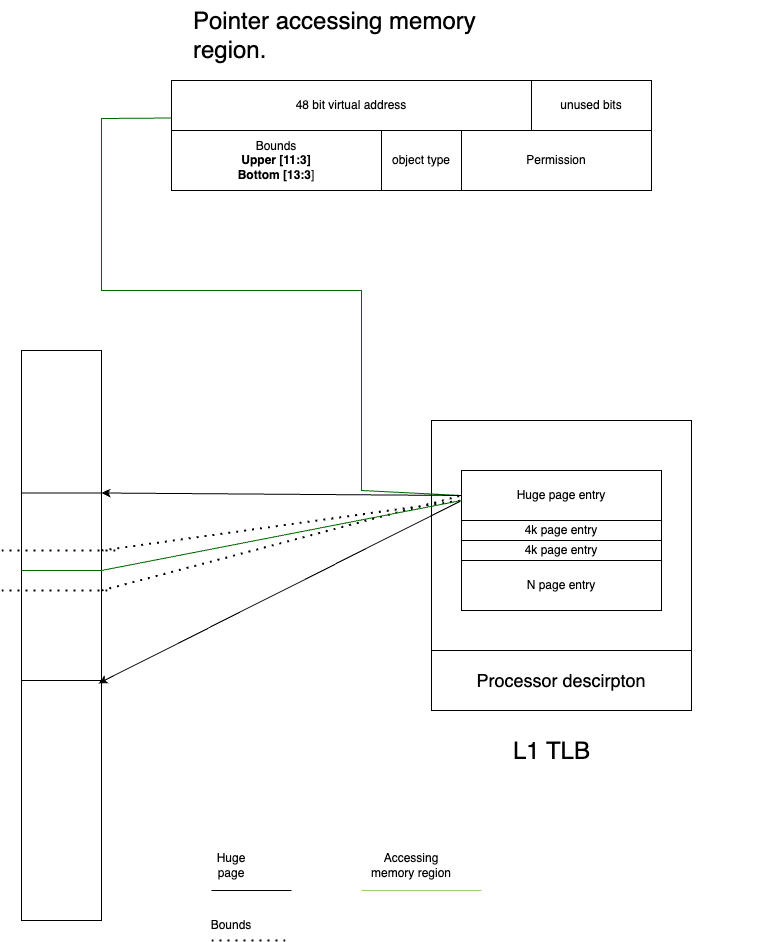

The diagram above was exported from draw.io. Its source (the exported page's mxGraphModel, read from the mxfile embedded in the PNG):
<mxGraphModel dx="1194" dy="612" grid="1" gridSize="10" guides="1" tooltips="1" connect="1" arrows="1" fold="1" page="1" pageScale="1" pageWidth="827" pageHeight="1169" math="0" shadow="0">
  <root>
    <mxCell id="0" />
    <mxCell id="1" parent="0" />
    <mxCell id="fsNtkcRwd-RCCKqtk2sz-1" value="" style="rounded=0;whiteSpace=wrap;html=1;" parent="1" vertex="1">
      <mxGeometry x="130" y="490" width="80" height="570" as="geometry" />
    </mxCell>
    <mxCell id="fsNtkcRwd-RCCKqtk2sz-2" value="" style="rounded=0;whiteSpace=wrap;html=1;" parent="1" vertex="1">
      <mxGeometry x="280" y="220" width="480" height="110" as="geometry" />
    </mxCell>
    <mxCell id="fsNtkcRwd-RCCKqtk2sz-3" value="48 bit virtual address" style="rounded=0;whiteSpace=wrap;html=1;" parent="1" vertex="1">
      <mxGeometry x="280" y="220" width="360" height="50" as="geometry" />
    </mxCell>
    <mxCell id="fsNtkcRwd-RCCKqtk2sz-4" value="unused bits" style="rounded=0;whiteSpace=wrap;html=1;" parent="1" vertex="1">
      <mxGeometry x="640" y="220" width="120" height="50" as="geometry" />
    </mxCell>
    <mxCell id="fsNtkcRwd-RCCKqtk2sz-5" value="Bounds&lt;div&gt;&lt;b&gt;Upper [11:3]&lt;/b&gt;&lt;/div&gt;&lt;div&gt;&lt;b&gt;Bottom [13:3&lt;/b&gt;]&lt;/div&gt;" style="rounded=0;whiteSpace=wrap;html=1;" parent="1" vertex="1">
      <mxGeometry x="280" y="270" width="210" height="60" as="geometry" />
    </mxCell>
    <mxCell id="fsNtkcRwd-RCCKqtk2sz-6" value="object type" style="rounded=0;whiteSpace=wrap;html=1;" parent="1" vertex="1">
      <mxGeometry x="490" y="270" width="80" height="60" as="geometry" />
    </mxCell>
    <mxCell id="fsNtkcRwd-RCCKqtk2sz-7" value="Permission" style="rounded=0;whiteSpace=wrap;html=1;" parent="1" vertex="1">
      <mxGeometry x="570" y="270" width="190" height="60" as="geometry" />
    </mxCell>
    <mxCell id="fsNtkcRwd-RCCKqtk2sz-8" value="" style="rounded=0;whiteSpace=wrap;html=1;" parent="1" vertex="1">
      <mxGeometry x="540" y="560" width="260" height="290" as="geometry" />
    </mxCell>
    <mxCell id="fsNtkcRwd-RCCKqtk2sz-9" value="" style="rounded=0;whiteSpace=wrap;html=1;" parent="1" vertex="1">
      <mxGeometry x="570" y="610" width="200" height="140" as="geometry" />
    </mxCell>
    <mxCell id="fsNtkcRwd-RCCKqtk2sz-10" value="Huge page entry" style="rounded=0;whiteSpace=wrap;html=1;" parent="1" vertex="1">
      <mxGeometry x="570" y="610" width="200" height="50" as="geometry" />
    </mxCell>
    <mxCell id="fsNtkcRwd-RCCKqtk2sz-11" value="&lt;font style=&quot;font-size: 18px;&quot;&gt;Processor descirpton&lt;/font&gt;" style="rounded=0;whiteSpace=wrap;html=1;" parent="1" vertex="1">
      <mxGeometry x="540" y="790" width="260" height="60" as="geometry" />
    </mxCell>
    <mxCell id="fsNtkcRwd-RCCKqtk2sz-12" value="&lt;h1 style=&quot;margin-top: 0px;&quot;&gt;&lt;span style=&quot;font-weight: normal;&quot;&gt;Pointer accessing memory region.&lt;/span&gt;&lt;/h1&gt;" style="text;html=1;whiteSpace=wrap;overflow=hidden;rounded=0;" parent="1" vertex="1">
      <mxGeometry x="300" y="140" width="360" height="70" as="geometry" />
    </mxCell>
    <mxCell id="fsNtkcRwd-RCCKqtk2sz-13" value="4k page entry" style="rounded=0;whiteSpace=wrap;html=1;" parent="1" vertex="1">
      <mxGeometry x="570" y="660" width="200" height="20" as="geometry" />
    </mxCell>
    <mxCell id="fsNtkcRwd-RCCKqtk2sz-15" value="4k page entry" style="rounded=0;whiteSpace=wrap;html=1;" parent="1" vertex="1">
      <mxGeometry x="570" y="680" width="200" height="20" as="geometry" />
    </mxCell>
    <mxCell id="fsNtkcRwd-RCCKqtk2sz-16" value="N page entry" style="rounded=0;whiteSpace=wrap;html=1;" parent="1" vertex="1">
      <mxGeometry x="570" y="700" width="200" height="50" as="geometry" />
    </mxCell>
    <mxCell id="fsNtkcRwd-RCCKqtk2sz-17" value="&lt;h1 style=&quot;margin-top: 0px;&quot;&gt;&lt;span style=&quot;font-weight: normal;&quot;&gt;L1 TLB&lt;/span&gt;&lt;/h1&gt;" style="text;html=1;whiteSpace=wrap;overflow=hidden;rounded=0;" parent="1" vertex="1">
      <mxGeometry x="620" y="870" width="120" height="50" as="geometry" />
    </mxCell>
    <mxCell id="fsNtkcRwd-RCCKqtk2sz-18" value="" style="endArrow=none;html=1;rounded=0;exitX=0;exitY=0.25;exitDx=0;exitDy=0;entryX=1;entryY=0.25;entryDx=0;entryDy=0;" parent="1" source="fsNtkcRwd-RCCKqtk2sz-1" target="fsNtkcRwd-RCCKqtk2sz-1" edge="1">
      <mxGeometry width="50" height="50" relative="1" as="geometry">
        <mxPoint x="430" y="580" as="sourcePoint" />
        <mxPoint x="480" y="530" as="targetPoint" />
      </mxGeometry>
    </mxCell>
    <mxCell id="fsNtkcRwd-RCCKqtk2sz-19" value="" style="endArrow=none;html=1;rounded=0;" parent="1" edge="1">
      <mxGeometry width="50" height="50" relative="1" as="geometry">
        <mxPoint x="130" y="820" as="sourcePoint" />
        <mxPoint x="210" y="820" as="targetPoint" />
      </mxGeometry>
    </mxCell>
    <mxCell id="fsNtkcRwd-RCCKqtk2sz-20" value="" style="endArrow=none;html=1;rounded=0;entryX=0;entryY=0.75;entryDx=0;entryDy=0;exitX=0;exitY=0.5;exitDx=0;exitDy=0;fillColor=#97D077;strokeColor=light-dark(#006600,#FFFFFF);" parent="1" source="fsNtkcRwd-RCCKqtk2sz-10" target="fsNtkcRwd-RCCKqtk2sz-3" edge="1">
      <mxGeometry width="50" height="50" relative="1" as="geometry">
        <mxPoint x="480" y="660" as="sourcePoint" />
        <mxPoint x="480" y="530" as="targetPoint" />
        <Array as="points">
          <mxPoint x="470" y="630" />
          <mxPoint x="470" y="430" />
          <mxPoint x="210" y="430" />
          <mxPoint x="210" y="258" />
        </Array>
      </mxGeometry>
    </mxCell>
    <mxCell id="fsNtkcRwd-RCCKqtk2sz-21" value="" style="endArrow=classic;html=1;rounded=0;entryX=1;entryY=0.25;entryDx=0;entryDy=0;exitX=0;exitY=0.5;exitDx=0;exitDy=0;" parent="1" source="fsNtkcRwd-RCCKqtk2sz-10" target="fsNtkcRwd-RCCKqtk2sz-1" edge="1">
      <mxGeometry width="50" height="50" relative="1" as="geometry">
        <mxPoint x="430" y="580" as="sourcePoint" />
        <mxPoint x="480" y="530" as="targetPoint" />
      </mxGeometry>
    </mxCell>
    <mxCell id="fsNtkcRwd-RCCKqtk2sz-22" value="" style="endArrow=classic;html=1;rounded=0;entryX=0.964;entryY=0.584;entryDx=0;entryDy=0;entryPerimeter=0;" parent="1" target="fsNtkcRwd-RCCKqtk2sz-1" edge="1">
      <mxGeometry width="50" height="50" relative="1" as="geometry">
        <mxPoint x="570" y="640" as="sourcePoint" />
        <mxPoint x="480" y="530" as="targetPoint" />
      </mxGeometry>
    </mxCell>
    <mxCell id="fsNtkcRwd-RCCKqtk2sz-23" value="" style="endArrow=none;dashed=1;html=1;dashPattern=1 3;strokeWidth=2;rounded=0;" parent="1" edge="1">
      <mxGeometry width="50" height="50" relative="1" as="geometry">
        <mxPoint x="110" y="690" as="sourcePoint" />
        <mxPoint x="230" y="690" as="targetPoint" />
      </mxGeometry>
    </mxCell>
    <mxCell id="fsNtkcRwd-RCCKqtk2sz-24" value="" style="endArrow=none;dashed=1;html=1;dashPattern=1 3;strokeWidth=2;rounded=0;" parent="1" edge="1">
      <mxGeometry width="50" height="50" relative="1" as="geometry">
        <mxPoint x="110" y="730" as="sourcePoint" />
        <mxPoint x="220" y="730" as="targetPoint" />
      </mxGeometry>
    </mxCell>
    <mxCell id="fsNtkcRwd-RCCKqtk2sz-25" value="" style="endArrow=none;dashed=1;html=1;dashPattern=1 3;strokeWidth=2;rounded=0;" parent="1" edge="1">
      <mxGeometry width="50" height="50" relative="1" as="geometry">
        <mxPoint x="210" y="690" as="sourcePoint" />
        <mxPoint x="570" y="640" as="targetPoint" />
      </mxGeometry>
    </mxCell>
    <mxCell id="fsNtkcRwd-RCCKqtk2sz-26" value="" style="endArrow=none;dashed=1;html=1;dashPattern=1 3;strokeWidth=2;rounded=0;entryX=0;entryY=0.5;entryDx=0;entryDy=0;" parent="1" target="fsNtkcRwd-RCCKqtk2sz-10" edge="1">
      <mxGeometry width="50" height="50" relative="1" as="geometry">
        <mxPoint x="210" y="730" as="sourcePoint" />
        <mxPoint x="480" y="530" as="targetPoint" />
      </mxGeometry>
    </mxCell>
    <mxCell id="fsNtkcRwd-RCCKqtk2sz-27" value="" style="endArrow=none;html=1;rounded=0;strokeColor=light-dark(#006600,#FFFFFF);" parent="1" edge="1">
      <mxGeometry width="50" height="50" relative="1" as="geometry">
        <mxPoint x="210" y="710" as="sourcePoint" />
        <mxPoint x="570" y="640" as="targetPoint" />
      </mxGeometry>
    </mxCell>
    <mxCell id="fsNtkcRwd-RCCKqtk2sz-28" value="" style="endArrow=none;html=1;rounded=0;entryX=1.009;entryY=0.386;entryDx=0;entryDy=0;entryPerimeter=0;strokeColor=light-dark(#006600,#FFFFFF);" parent="1" target="fsNtkcRwd-RCCKqtk2sz-1" edge="1">
      <mxGeometry width="50" height="50" relative="1" as="geometry">
        <mxPoint x="130" y="710" as="sourcePoint" />
        <mxPoint x="480" y="530" as="targetPoint" />
      </mxGeometry>
    </mxCell>
    <mxCell id="fsNtkcRwd-RCCKqtk2sz-29" value="&lt;h1 style=&quot;margin-top: 0px;&quot;&gt;&lt;br&gt;&lt;/h1&gt;" style="text;html=1;whiteSpace=wrap;overflow=hidden;rounded=0;" parent="1" vertex="1">
      <mxGeometry x="520" y="480" width="360" height="70" as="geometry" />
    </mxCell>
    <mxCell id="fsNtkcRwd-RCCKqtk2sz-31" value="" style="endArrow=none;html=1;rounded=0;" parent="1" edge="1">
      <mxGeometry width="50" height="50" relative="1" as="geometry">
        <mxPoint x="320" y="1030" as="sourcePoint" />
        <mxPoint x="400" y="1030" as="targetPoint" />
      </mxGeometry>
    </mxCell>
    <mxCell id="fsNtkcRwd-RCCKqtk2sz-32" value="Huge page" style="text;html=1;align=center;verticalAlign=middle;whiteSpace=wrap;rounded=0;" parent="1" vertex="1">
      <mxGeometry x="310" y="990" width="60" height="30" as="geometry" />
    </mxCell>
    <mxCell id="fsNtkcRwd-RCCKqtk2sz-35" value="" style="endArrow=none;dashed=1;html=1;dashPattern=1 3;strokeWidth=2;rounded=0;" parent="1" edge="1">
      <mxGeometry width="50" height="50" relative="1" as="geometry">
        <mxPoint x="320" y="1080" as="sourcePoint" />
        <mxPoint x="400" y="1080" as="targetPoint" />
      </mxGeometry>
    </mxCell>
    <mxCell id="fsNtkcRwd-RCCKqtk2sz-36" value="Bounds" style="text;html=1;align=center;verticalAlign=middle;whiteSpace=wrap;rounded=0;" parent="1" vertex="1">
      <mxGeometry x="310" y="1050" width="60" height="30" as="geometry" />
    </mxCell>
    <mxCell id="fsNtkcRwd-RCCKqtk2sz-41" value="" style="endArrow=none;html=1;rounded=0;strokeColor=light-dark(#97D077,#FFFFFF);" parent="1" edge="1">
      <mxGeometry width="50" height="50" relative="1" as="geometry">
        <mxPoint x="470" y="1030" as="sourcePoint" />
        <mxPoint x="590" y="1030" as="targetPoint" />
      </mxGeometry>
    </mxCell>
    <mxCell id="fsNtkcRwd-RCCKqtk2sz-42" value="Accessing memory region" style="text;html=1;align=center;verticalAlign=middle;whiteSpace=wrap;rounded=0;" parent="1" vertex="1">
      <mxGeometry x="470" y="990" width="100" height="30" as="geometry" />
    </mxCell>
  </root>
</mxGraphModel>